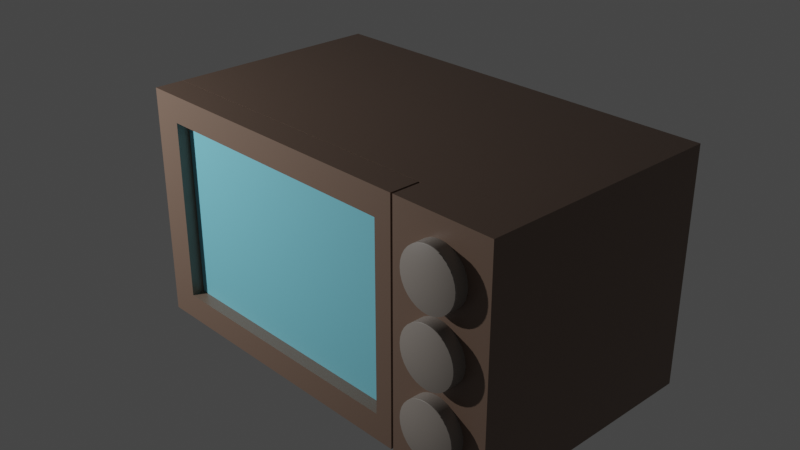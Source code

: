 # Source: microwave.blend  (saved by Blender 2.90.8; exported with 4.5.12 LTS)
import bpy
from mathutils import Matrix  # noqa: F401  (used for matrix-valued properties, if any)

bpy.ops.wm.read_factory_settings(use_empty=True)
scene = bpy.context.scene
scene.name = 'Scene'

# ---- collections
col_collection = bpy.data.collections.new('Collection'); scene.collection.children.link(col_collection)

# ---- materials (node trees are filled in below, after node groups)
mat_material = bpy.data.materials.new('Material')
mat_material.alpha_threshold = 0.0
mat_material.use_transparent_shadow = False
mat_material.line_color = (0.0, 0.0, 0.0, 1.0)
mat_material_001 = bpy.data.materials.new('Material.001')
mat_material_001.use_transparent_shadow = False
mat_material_002 = bpy.data.materials.new('Material.002')
mat_material_002.use_transparent_shadow = False

# ---- material node trees
mat_material.use_nodes = True; mat_material.node_tree.nodes.clear()
_N = mat_material.node_tree.nodes; _L = mat_material.node_tree.links
n0 = _N.new('ShaderNodeOutputMaterial'); n0.name = 'Material Output'; n0.location = (300, 300)
n1 = _N.new('ShaderNodeBsdfPrincipled'); n1.name = 'Principled BSDF'; n1.location = (10, 300)
n1.distribution = 'GGX'
n1.subsurface_method = 'BURLEY'
n1.inputs[0].default_value = (0.1878, 0.1248, 0.09306, 1.0)
n1.inputs[2].default_value = 0.4
n1.inputs[3].default_value = 1.45
n1.inputs[27].default_value = (0.0, 0.0, 0.0, 1.0)
n1.inputs[28].default_value = 1.0
_L.new(n1.outputs[0], n0.inputs[0])
n0.is_active_output = True
mat_material_001.use_nodes = True; mat_material_001.node_tree.nodes.clear()
_N = mat_material_001.node_tree.nodes; _L = mat_material_001.node_tree.links
n0 = _N.new('ShaderNodeBsdfPrincipled'); n0.name = 'Principled BSDF'; n0.location = (10, 300)
n0.distribution = 'GGX'
n0.subsurface_method = 'BURLEY'
n0.inputs[0].default_value = (0.2101, 0.6508, 0.8, 1.0)
n0.inputs[3].default_value = 1.45
n0.inputs[27].default_value = (0.0, 0.0, 0.0, 1.0)
n0.inputs[28].default_value = 1.0
n1 = _N.new('ShaderNodeOutputMaterial'); n1.name = 'Material Output'; n1.location = (300, 300)
_L.new(n0.outputs[0], n1.inputs[0])
n1.is_active_output = True
mat_material_002.use_nodes = True; mat_material_002.node_tree.nodes.clear()
_N = mat_material_002.node_tree.nodes; _L = mat_material_002.node_tree.links
n0 = _N.new('ShaderNodeBsdfPrincipled'); n0.name = 'Principled BSDF'; n0.location = (10, 300)
n0.distribution = 'GGX'
n0.subsurface_method = 'BURLEY'
n0.inputs[0].default_value = (0.2747, 0.2423, 0.2159, 1.0)
n0.inputs[3].default_value = 1.45
n0.inputs[27].default_value = (0.0, 0.0, 0.0, 1.0)
n0.inputs[28].default_value = 1.0
n1 = _N.new('ShaderNodeOutputMaterial'); n1.name = 'Material Output'; n1.location = (300, 300)
_L.new(n0.outputs[0], n1.inputs[0])
n1.is_active_output = True

# ---- world
world_world = bpy.data.worlds.new('World'); scene.world = world_world
world_world.use_nodes = True; world_world.node_tree.nodes.clear()
_N = world_world.node_tree.nodes; _L = world_world.node_tree.links
n0 = _N.new('ShaderNodeOutputWorld'); n0.name = 'World Output'; n0.location = (300, 300)
n1 = _N.new('ShaderNodeBackground'); n1.name = 'Background'; n1.location = (10, 300)
n1.inputs[0].default_value = (0.05088, 0.05088, 0.05088, 1.0)
_L.new(n1.outputs[0], n0.inputs[0])
n0.is_active_output = True
world_world.color = (0.05088, 0.05088, 0.05088)
world_world.use_sun_shadow = False
world_world.sun_shadow_jitter_overblur = 0.0

# ---- cameras
cam_camera = bpy.data.cameras.new('Camera')
cam_camera.clip_end = 100.0
cam_camera.ortho_scale = 7.314

# ---- lights
light_light = bpy.data.lights.new('Light', 'POINT')
light_light.transmission_factor = 0.0
light_light.energy = 1000.0
light_light.shadow_soft_size = 0.1
light_light.shadow_maximum_resolution = 0.006
light_light.use_absolute_resolution = True

# ---- meshes
me_cube = bpy.data.meshes.new('Cube')
me_cube.from_pydata([(1.34, 1.0, 1.0), (1.34, 1.0, -1.0), (1.34, -1.0, 1.0), (1.34, -1.0, -1.0), (-1.0, 1.0, 1.0), (-1.0, 1.0, -1.0), (-1.0, -1.0, 1.0), (-1.0, -1.0, -1.0), (1.34, 1.0, 0.7749), (-1.0, -1.0, 0.7749), (1.34, -1.0, 0.7749), (-1.0, 1.0, 0.7749), (1.34, 1.0, -0.7749), (1.34, -1.0, -0.7749), (-1.0, 1.0, -0.7749), (-1.0, -1.0, -0.7749), (-0.8305, 1.0, -1.0), (-0.8305, -1.0, 1.0), (-0.8305, -1.0, -1.0), (-0.8305, 1.0, 1.0), (-0.8305, 1.0, 0.7749), (-0.8305, -1.0, 0.7749), (-0.8305, -1.0, -0.7749), (-0.8305, 1.0, -0.7749), (0.6673, -1.0, -1.0), (0.6673, 1.0, 1.0), (0.6673, 1.0, 0.7749), (0.6673, 1.0, -0.7749), (0.6673, 1.0, -1.0), (0.6673, -1.0, 1.0), (0.6673, -1.0, 0.7749), (0.6673, -1.0, -0.7749), (0.6673, 0.8397, 0.7749), (-0.8305, 0.8397, 0.7749), (0.6673, 0.8397, -0.7749), (-0.8305, 0.8397, -0.7749), (0.7786, -1.0, -1.0), (0.7786, 1.0, 1.0), (0.7786, 1.0, 0.7749), (0.7786, 1.0, -0.7749), (0.7786, 1.0, -1.0), (0.7786, -1.0, 1.0), (0.7786, -1.0, 0.7749), (0.7786, -1.0, -0.7749), (1.34, -1.265, -0.7749), (1.34, -1.265, -1.0), (0.7786, -1.265, -1.0), (1.34, -1.265, 1.0), (1.34, -1.265, 0.7749), (0.7786, -1.265, 1.0), (0.7786, -1.265, 0.7749), (0.7786, -1.265, -0.7749), (1.285, -1.0, -1.0), (1.285, 1.0, 1.0), (1.285, 1.0, 0.7749), (1.285, 1.0, -0.7749), (1.285, 1.0, -1.0), (1.285, -1.0, 1.0), (1.285, -1.265, -1.0), (1.285, -1.265, 1.0), (1.285, -1.265, 0.7749), (1.285, -1.265, -0.7749), (1.203, 1.0, -1.0), (1.203, -1.0, 1.0), (1.203, -1.265, 1.0), (1.203, -1.265, 0.7749), (1.203, -1.265, -0.7749), (1.203, -1.0, -1.0), (1.203, 1.0, 1.0), (1.203, 1.0, 0.7749), (1.203, 1.0, -0.7749), (1.203, -1.265, -1.0), (-0.9364, 1.0, -1.0), (-0.9364, -1.0, 1.0), (-0.9364, -1.0, 0.7749), (-0.9364, -1.0, -0.7749), (-0.9364, -1.0, -1.0), (-0.9364, 1.0, 1.0), (-0.9364, 1.0, 0.7749), (-0.9364, 1.0, -0.7749), (-0.9364, -1.0, -1.073), (-0.8305, -1.0, -1.073), (-0.8305, 1.0, -1.073), (1.203, -1.0, -1.073), (1.285, -1.0, -1.073), (1.285, 1.0, -1.073), (1.203, 1.0, -1.073), (-0.9364, 1.0, -1.073)], [], [(77, 4, 6, 73), (74, 73, 6, 9), (9, 6, 4, 11), (56, 1, 3, 52), (8, 0, 2, 10), (54, 53, 0, 8), (55, 54, 8, 12), (12, 8, 10, 13), (15, 9, 11, 14), (75, 74, 9, 15), (76, 75, 15, 7), (7, 15, 14, 5), (1, 12, 13, 3), (56, 55, 12, 1), (72, 79, 23, 16), (24, 31, 22, 18), (21, 22, 35, 33), (79, 78, 20, 23), (78, 77, 19, 20), (62, 56, 85, 86), (30, 29, 17, 21), (25, 19, 17, 29), (37, 25, 29, 41), (42, 41, 29, 30), (43, 42, 30, 31), (36, 43, 31, 24), (16, 23, 27, 28), (23, 20, 26, 27), (20, 19, 25, 26), (16, 28, 24, 18), (34, 32, 33, 35), (22, 31, 34, 35), (31, 30, 32, 34), (30, 21, 33, 32), (13, 10, 48, 44), (43, 36, 46, 51), (41, 42, 50, 49), (68, 37, 41, 63), (28, 27, 39, 40), (27, 26, 38, 39), (26, 25, 37, 38), (28, 40, 36, 24), (71, 66, 51, 46), (66, 65, 50, 51), (65, 64, 49, 50), (52, 3, 45, 58), (3, 13, 44, 45), (42, 43, 51, 50), (63, 41, 49, 64), (10, 2, 47, 48), (2, 57, 59, 47), (67, 52, 58, 71), (48, 47, 59, 60), (44, 48, 60, 61), (45, 44, 61, 58), (0, 53, 57, 2), (62, 70, 55, 56), (70, 69, 54, 55), (69, 68, 53, 54), (52, 67, 83, 84), (40, 62, 67, 36), (38, 37, 68, 69), (39, 38, 69, 70), (40, 39, 70, 62), (36, 67, 71, 46), (57, 63, 64, 59), (60, 59, 64, 65), (61, 60, 65, 66), (58, 61, 66, 71), (53, 68, 63, 57), (5, 72, 76, 7), (11, 4, 77, 78), (14, 11, 78, 79), (5, 14, 79, 72), (18, 22, 75, 76), (22, 21, 74, 75), (21, 17, 73, 74), (19, 77, 73, 17), (87, 82, 81, 80), (86, 85, 84, 83), (72, 16, 82, 87), (18, 76, 80, 81), (16, 18, 81, 82), (67, 62, 86, 83), (56, 52, 84, 85), (76, 72, 87, 80)])
_uv = me_cube.uv_layers.new(name='UVMap')
_uv.uv.foreach_set('vector', [0.8671, 0.5, 0.875, 0.5, 0.875, 0.75, 0.8671, 0.75, 0.5969, 0.9921, 0.625, 0.9921, 0.625, 1.0, 0.5969, 1.0, 0.5969, 0.0, 0.625, 0.0, 0.625, 0.25, 0.5969, 0.25, 0.3682, 0.5, 0.375, 0.5, 0.375, 0.75, 0.3682, 0.75, 0.5969, 0.5, 0.625, 0.5, 0.625, 0.75, 0.5969, 0.75, 0.5969, 0.4932, 0.625, 0.4932, 0.625, 0.5, 0.5969, 0.5, 0.4031, 0.4932, 0.5969, 0.4932, 0.5969, 0.5, 0.4031, 0.5, 0.4031, 0.5, 0.5969, 0.5, 0.5969, 0.75, 0.4031, 0.75, 0.4031, 0.0, 0.5969, 0.0, 0.5969, 0.25, 0.4031, 0.25, 0.4031, 0.9921, 0.5969, 0.9921, 0.5969, 1.0, 0.4031, 1.0, 0.375, 0.9921, 0.4031, 0.9921, 0.4031, 1.0, 0.375, 1.0, 0.375, 0.0, 0.4031, 0.0, 0.4031, 0.25, 0.375, 0.25, 0.375, 0.5, 0.4031, 0.5, 0.4031, 0.75, 0.375, 0.75, 0.375, 0.4932, 0.4031, 0.4932, 0.4031, 0.5, 0.375, 0.5, 0.375, 0.2579, 0.4031, 0.2579, 0.4031, 0.2712, 0.375, 0.2712, 0.375, 0.834, 0.4031, 0.834, 0.4031, 0.9788, 0.375, 0.9788, 0.5969, 0.9788, 0.4031, 0.9788, 0.4031, 0.9788, 0.5969, 0.9788, 0.4031, 0.2579, 0.5969, 0.2579, 0.5969, 0.2712, 0.4031, 0.2712, 0.5969, 0.2579, 0.625, 0.2579, 0.625, 0.2712, 0.5969, 0.2712, 0.375, 0.4829, 0.375, 0.4932, 0.375, 0.4932, 0.375, 0.4829, 0.5969, 0.834, 0.625, 0.834, 0.625, 0.9788, 0.5969, 0.9788, 0.709, 0.5, 0.8538, 0.5, 0.8538, 0.75, 0.709, 0.75, 0.6951, 0.5, 0.709, 0.5, 0.709, 0.75, 0.6951, 0.75, 0.5969, 0.8201, 0.625, 0.8201, 0.625, 0.834, 0.5969, 0.834, 0.4031, 0.8201, 0.5969, 0.8201, 0.5969, 0.834, 0.4031, 0.834, 0.375, 0.8201, 0.4031, 0.8201, 0.4031, 0.834, 0.375, 0.834, 0.375, 0.2712, 0.4031, 0.2712, 0.4031, 0.416, 0.375, 0.416, 0.4031, 0.2712, 0.5969, 0.2712, 0.5969, 0.416, 0.4031, 0.416, 0.5969, 0.2712, 0.625, 0.2712, 0.625, 0.416, 0.5969, 0.416, 0.1462, 0.5, 0.291, 0.5, 0.291, 0.75, 0.1462, 0.75, 0.4031, 0.834, 0.5969, 0.834, 0.5969, 0.9788, 0.4031, 0.9788, 0.4031, 0.9788, 0.4031, 0.834, 0.4031, 0.834, 0.4031, 0.9788, 0.4031, 0.834, 0.5969, 0.834, 0.5969, 0.834, 0.4031, 0.834, 0.5969, 0.834, 0.5969, 0.9788, 0.5969, 0.9788, 0.5969, 0.834, 0.4031, 0.75, 0.5969, 0.75, 0.5969, 0.75, 0.4031, 0.75, 0.4031, 0.8201, 0.375, 0.8201, 0.375, 0.8201, 0.4031, 0.8201, 0.625, 0.8201, 0.5969, 0.8201, 0.5969, 0.8201, 0.625, 0.8201, 0.6421, 0.5, 0.6951, 0.5, 0.6951, 0.75, 0.6421, 0.75, 0.375, 0.416, 0.4031, 0.416, 0.4031, 0.4299, 0.375, 0.4299, 0.4031, 0.416, 0.5969, 0.416, 0.5969, 0.4299, 0.4031, 0.4299, 0.5969, 0.416, 0.625, 0.416, 0.625, 0.4299, 0.5969, 0.4299, 0.291, 0.5, 0.3049, 0.5, 0.3049, 0.75, 0.291, 0.75, 0.375, 0.7671, 0.4031, 0.7671, 0.4031, 0.8201, 0.375, 0.8201, 0.4031, 0.7671, 0.5969, 0.7671, 0.5969, 0.8201, 0.4031, 0.8201, 0.5969, 0.7671, 0.625, 0.7671, 0.625, 0.8201, 0.5969, 0.8201, 0.3682, 0.75, 0.375, 0.75, 0.375, 0.75, 0.3682, 0.75, 0.375, 0.75, 0.4031, 0.75, 0.4031, 0.75, 0.375, 0.75, 0.5969, 0.8201, 0.4031, 0.8201, 0.4031, 0.8201, 0.5969, 0.8201, 0.6421, 0.75, 0.6951, 0.75, 0.6951, 0.75, 0.6421, 0.75, 0.5969, 0.75, 0.625, 0.75, 0.625, 0.75, 0.5969, 0.75, 0.625, 0.75, 0.6318, 0.75, 0.6318, 0.75, 0.625, 0.75, 0.3579, 0.75, 0.3682, 0.75, 0.3682, 0.75, 0.3579, 0.75, 0.5969, 0.75, 0.625, 0.75, 0.625, 0.7568, 0.5969, 0.7568, 0.4031, 0.75, 0.5969, 0.75, 0.5969, 0.7568, 0.4031, 0.7568, 0.375, 0.75, 0.4031, 0.75, 0.4031, 0.7568, 0.375, 0.7568, 0.625, 0.5, 0.6318, 0.5, 0.6318, 0.75, 0.625, 0.75, 0.375, 0.4829, 0.4031, 0.4829, 0.4031, 0.4932, 0.375, 0.4932, 0.4031, 0.4829, 0.5969, 0.4829, 0.5969, 0.4932, 0.4031, 0.4932, 0.5969, 0.4829, 0.625, 0.4829, 0.625, 0.4932, 0.5969, 0.4932, 0.3682, 0.75, 0.3579, 0.75, 0.3579, 0.75, 0.3682, 0.75, 0.3049, 0.5, 0.3579, 0.5, 0.3579, 0.75, 0.3049, 0.75, 0.5969, 0.4299, 0.625, 0.4299, 0.625, 0.4829, 0.5969, 0.4829, 0.4031, 0.4299, 0.5969, 0.4299, 0.5969, 0.4829, 0.4031, 0.4829, 0.375, 0.4299, 0.4031, 0.4299, 0.4031, 0.4829, 0.375, 0.4829, 0.3049, 0.75, 0.3579, 0.75, 0.3579, 0.75, 0.3049, 0.75, 0.6318, 0.75, 0.6421, 0.75, 0.6421, 0.75, 0.6318, 0.75, 0.5969, 0.7568, 0.625, 0.7568, 0.625, 0.7671, 0.5969, 0.7671, 0.4031, 0.7568, 0.5969, 0.7568, 0.5969, 0.7671, 0.4031, 0.7671, 0.375, 0.7568, 0.4031, 0.7568, 0.4031, 0.7671, 0.375, 0.7671, 0.6318, 0.5, 0.6421, 0.5, 0.6421, 0.75, 0.6318, 0.75, 0.125, 0.5, 0.1329, 0.5, 0.1329, 0.75, 0.125, 0.75, 0.5969, 0.25, 0.625, 0.25, 0.625, 0.2579, 0.5969, 0.2579, 0.4031, 0.25, 0.5969, 0.25, 0.5969, 0.2579, 0.4031, 0.2579, 0.375, 0.25, 0.4031, 0.25, 0.4031, 0.2579, 0.375, 0.2579, 0.375, 0.9788, 0.4031, 0.9788, 0.4031, 0.9921, 0.375, 0.9921, 0.4031, 0.9788, 0.5969, 0.9788, 0.5969, 0.9921, 0.4031, 0.9921, 0.5969, 0.9788, 0.625, 0.9788, 0.625, 0.9921, 0.5969, 0.9921, 0.8538, 0.5, 0.8671, 0.5, 0.8671, 0.75, 0.8538, 0.75, 0.1329, 0.5, 0.1462, 0.5, 0.1462, 0.75, 0.1329, 0.75, 0.3579, 0.5, 0.3682, 0.5, 0.3682, 0.75, 0.3579, 0.75, 0.375, 0.2579, 0.375, 0.2712, 0.375, 0.2712, 0.375, 0.2579, 0.375, 0.9788, 0.375, 0.9921, 0.375, 0.9921, 0.375, 0.9788, 0.1462, 0.5, 0.1462, 0.75, 0.1462, 0.75, 0.1462, 0.5, 0.3579, 0.75, 0.3579, 0.5, 0.3579, 0.5, 0.3579, 0.75, 0.3682, 0.5, 0.3682, 0.75, 0.3682, 0.75, 0.3682, 0.5, 0.1329, 0.75, 0.1329, 0.5, 0.1329, 0.5, 0.1329, 0.75])
me_cube.materials.append(mat_material)
me_cube.use_remesh_preserve_volume = False
me_cube.use_remesh_preserve_attributes = False
me_cube.use_mirror_vertex_groups = False
me_cube.update()
me_cube_001 = bpy.data.meshes.new('Cube.001')
me_cube_001.from_pydata([(0.7664, 1.0, 1.0), (0.7664, 1.0, -1.0), (0.7664, -1.0, 1.0), (0.7664, -1.0, -1.0), (-1.0, 1.0, 1.0), (-1.0, 1.0, -1.0), (-1.0, -1.0, 1.0), (-1.0, -1.0, -1.0), (0.7664, 1.0, 0.7749), (-1.0, -1.0, 0.7749), (0.7664, -1.0, 0.7749), (-1.0, 1.0, 0.7749), (0.7664, 1.0, -0.7749), (0.7664, -1.0, -0.7749), (-1.0, 1.0, -0.7749), (-1.0, -1.0, -0.7749), (-0.8305, 1.0, -1.0), (-0.8305, -1.0, 1.0), (-0.8305, -1.0, -1.0), (-0.8305, 1.0, 1.0), (-0.8305, 1.0, 0.7749), (-0.8305, -1.0, 0.7749), (-0.8305, -1.0, -0.7749), (-0.8305, 1.0, -0.7749), (0.6673, -1.0, -1.0), (0.6673, 1.0, 1.0), (0.6673, 1.0, 0.7749), (0.6673, 1.0, -0.7749), (0.6673, 1.0, -1.0), (0.6673, -1.0, 1.0), (0.6673, -1.0, 0.7749), (0.6673, -1.0, -0.7749), (0.6673, -0.1185, 0.7749), (-0.8305, -0.1185, 0.7749), (0.6673, -0.1185, -0.7749), (-0.8305, -0.1185, -0.7749), (-0.8305, 0.2654, 0.7749), (-0.8305, 0.2654, -0.7749), (0.6673, 0.2654, 0.7749), (0.6673, 0.2654, -0.7749)], [], [(19, 4, 6, 17), (21, 17, 6, 9), (9, 6, 4, 11), (28, 1, 3, 24), (8, 0, 2, 10), (26, 25, 0, 8), (27, 26, 8, 12), (12, 8, 10, 13), (15, 9, 11, 14), (22, 21, 9, 15), (18, 22, 15, 7), (7, 15, 14, 5), (1, 12, 13, 3), (28, 27, 12, 1), (5, 14, 23, 16), (24, 31, 22, 18), (31, 30, 32, 34), (14, 11, 20, 23), (11, 4, 19, 20), (5, 16, 18, 7), (30, 29, 17, 21), (25, 19, 17, 29), (0, 25, 29, 2), (10, 2, 29, 30), (13, 10, 30, 31), (3, 13, 31, 24), (16, 23, 27, 28), (23, 20, 36, 37), (20, 19, 25, 26), (16, 28, 24, 18), (34, 32, 33, 35), (30, 21, 33, 32), (21, 22, 35, 33), (22, 31, 34, 35), (37, 36, 38, 39), (20, 26, 38, 36), (26, 27, 39, 38), (27, 23, 37, 39)])
me_cube_001.polygons.foreach_set('material_index', [0, 0, 0, 0, 0, 0, 0, 0, 0, 0, 0, 0, 0, 0, 0, 0, 0, 0, 0, 0, 0, 0, 0, 0, 0, 0, 0, 0, 0, 0, 1, 0, 0, 0, 0, 0, 0, 0])
_uv = me_cube_001.uv_layers.new(name='UVMap')
_uv.uv.foreach_set('vector', [0.8538, 0.5, 0.875, 0.5, 0.875, 0.75, 0.8538, 0.75, 0.5969, 0.9788, 0.625, 0.9788, 0.625, 1.0, 0.5969, 1.0, 0.5969, 0.0, 0.625, 0.0, 0.625, 0.25, 0.5969, 0.25, 0.291, 0.5, 0.375, 0.5, 0.375, 0.75, 0.291, 0.75, 0.5969, 0.5, 0.625, 0.5, 0.625, 0.75, 0.5969, 0.75, 0.5969, 0.416, 0.625, 0.416, 0.625, 0.5, 0.5969, 0.5, 0.4031, 0.416, 0.5969, 0.416, 0.5969, 0.5, 0.4031, 0.5, 0.4031, 0.5, 0.5969, 0.5, 0.5969, 0.75, 0.4031, 0.75, 0.4031, 0.0, 0.5969, 0.0, 0.5969, 0.25, 0.4031, 0.25, 0.4031, 0.9788, 0.5969, 0.9788, 0.5969, 1.0, 0.4031, 1.0, 0.375, 0.9788, 0.4031, 0.9788, 0.4031, 1.0, 0.375, 1.0, 0.375, 0.0, 0.4031, 0.0, 0.4031, 0.25, 0.375, 0.25, 0.375, 0.5, 0.4031, 0.5, 0.4031, 0.75, 0.375, 0.75, 0.375, 0.416, 0.4031, 0.416, 0.4031, 0.5, 0.375, 0.5, 0.375, 0.25, 0.4031, 0.25, 0.4031, 0.2712, 0.375, 0.2712, 0.375, 0.834, 0.4031, 0.834, 0.4031, 0.9788, 0.375, 0.9788, 0.4031, 0.834, 0.5969, 0.834, 0.5969, 0.834, 0.4031, 0.834, 0.4031, 0.25, 0.5969, 0.25, 0.5969, 0.2712, 0.4031, 0.2712, 0.5969, 0.25, 0.625, 0.25, 0.625, 0.2712, 0.5969, 0.2712, 0.125, 0.5, 0.1462, 0.5, 0.1462, 0.75, 0.125, 0.75, 0.5969, 0.834, 0.625, 0.834, 0.625, 0.9788, 0.5969, 0.9788, 0.709, 0.5, 0.8538, 0.5, 0.8538, 0.75, 0.709, 0.75, 0.625, 0.5, 0.709, 0.5, 0.709, 0.75, 0.625, 0.75, 0.5969, 0.75, 0.625, 0.75, 0.625, 0.834, 0.5969, 0.834, 0.4031, 0.75, 0.5969, 0.75, 0.5969, 0.834, 0.4031, 0.834, 0.375, 0.75, 0.4031, 0.75, 0.4031, 0.834, 0.375, 0.834, 0.375, 0.2712, 0.4031, 0.2712, 0.4031, 0.416, 0.375, 0.416, 0.4031, 0.2712, 0.5969, 0.2712, 0.5969, 0.2712, 0.4031, 0.2712, 0.5969, 0.2712, 0.625, 0.2712, 0.625, 0.416, 0.5969, 0.416, 0.1462, 0.5, 0.291, 0.5, 0.291, 0.75, 0.1462, 0.75, 0.4031, 0.834, 0.5969, 0.834, 0.5969, 0.9788, 0.4031, 0.9788, 0.5969, 0.834, 0.5969, 0.9788, 0.5969, 0.9788, 0.5969, 0.834, 0.5969, 0.9788, 0.4031, 0.9788, 0.4031, 0.9788, 0.5969, 0.9788, 0.4031, 0.9788, 0.4031, 0.834, 0.4031, 0.834, 0.4031, 0.9788, 0.4031, 0.2712, 0.5969, 0.2712, 0.5969, 0.416, 0.4031, 0.416, 0.5969, 0.2712, 0.5969, 0.416, 0.5969, 0.416, 0.5969, 0.2712, 0.5969, 0.416, 0.4031, 0.416, 0.4031, 0.416, 0.5969, 0.416, 0.4031, 0.416, 0.4031, 0.2712, 0.4031, 0.2712, 0.4031, 0.416])
me_cube_001.materials.append(mat_material)
me_cube_001.materials.append(mat_material_001)
me_cube_001.use_remesh_preserve_volume = False
me_cube_001.use_remesh_preserve_attributes = False
me_cube_001.use_mirror_vertex_groups = False
me_cube_001.update()
me_cylinder = bpy.data.meshes.new('Cylinder')
me_cylinder.from_pydata([(0.0, 1.0, -1.0), (0.0, 1.0, 1.0), (0.1951, 0.9808, -1.0), (0.1951, 0.9808, 1.0), (0.3827, 0.9239, -1.0), (0.3827, 0.9239, 1.0), (0.5556, 0.8315, -1.0), (0.5556, 0.8315, 1.0), (0.7071, 0.7071, -1.0), (0.7071, 0.7071, 1.0), (0.8315, 0.5556, -1.0), (0.8315, 0.5556, 1.0), (0.9239, 0.3827, -1.0), (0.9239, 0.3827, 1.0), (0.9808, 0.1951, -1.0), (0.9808, 0.1951, 1.0), (1.0, 7.55e-08, -1.0), (1.0, 7.55e-08, 1.0), (0.9808, -0.1951, -1.0), (0.9808, -0.1951, 1.0), (0.9239, -0.3827, -1.0), (0.9239, -0.3827, 1.0), (0.8315, -0.5556, -1.0), (0.8315, -0.5556, 1.0), (0.7071, -0.7071, -1.0), (0.7071, -0.7071, 1.0), (0.5556, -0.8315, -1.0), (0.5556, -0.8315, 1.0), (0.3827, -0.9239, -1.0), (0.3827, -0.9239, 1.0), (0.1951, -0.9808, -1.0), (0.1951, -0.9808, 1.0), (-3.258e-07, -1.0, -1.0), (-3.258e-07, -1.0, 1.0), (-0.1951, -0.9808, -1.0), (-0.1951, -0.9808, 1.0), (-0.3827, -0.9239, -1.0), (-0.3827, -0.9239, 1.0), (-0.5556, -0.8315, -1.0), (-0.5556, -0.8315, 1.0), (-0.7071, -0.7071, -1.0), (-0.7071, -0.7071, 1.0), (-0.8315, -0.5556, -1.0), (-0.8315, -0.5556, 1.0), (-0.9239, -0.3827, -1.0), (-0.9239, -0.3827, 1.0), (-0.9808, -0.1951, -1.0), (-0.9808, -0.1951, 1.0), (-1.0, 9.656e-07, -1.0), (-1.0, 9.656e-07, 1.0), (-0.9808, 0.1951, -1.0), (-0.9808, 0.1951, 1.0), (-0.9239, 0.3827, -1.0), (-0.9239, 0.3827, 1.0), (-0.8315, 0.5556, -1.0), (-0.8315, 0.5556, 1.0), (-0.7071, 0.7071, -1.0), (-0.7071, 0.7071, 1.0), (-0.5556, 0.8315, -1.0), (-0.5556, 0.8315, 1.0), (-0.3827, 0.9239, -1.0), (-0.3827, 0.9239, 1.0), (-0.1951, 0.9808, -1.0), (-0.1951, 0.9808, 1.0), (0.0, 1.0, 0.7797), (0.1951, 0.9808, 0.7797), (0.3827, 0.9239, 0.7797), (0.5556, 0.8315, 0.7797), (0.7071, 0.7071, 0.7797), (0.8315, 0.5556, 0.7797), (0.9239, 0.3827, 0.7797), (0.9808, 0.1951, 0.7797), (1.0, 7.55e-08, 0.7797), (0.9808, -0.1951, 0.7797), (0.9239, -0.3827, 0.7797), (0.8315, -0.5556, 0.7797), (0.7071, -0.7071, 0.7797), (0.5556, -0.8315, 0.7797), (0.3827, -0.9239, 0.7797), (0.1951, -0.9808, 0.7797), (-3.258e-07, -1.0, 0.7797), (-0.1951, -0.9808, 0.7797), (-0.3827, -0.9239, 0.7797), (-0.5556, -0.8315, 0.7797), (-0.7071, -0.7071, 0.7797), (-0.8315, -0.5556, 0.7797), (-0.9239, -0.3827, 0.7797), (-0.9808, -0.1951, 0.7797), (-1.0, 9.656e-07, 0.7797), (-0.9808, 0.1951, 0.7797), (-0.9239, 0.3827, 0.7797), (-0.8315, 0.5556, 0.7797), (-0.7071, 0.7071, 0.7797), (-0.5556, 0.8315, 0.7797), (-0.3827, 0.9239, 0.7797), (-0.1951, 0.9808, 0.7797), (0.1951, 0.9808, -0.7482), (0.3827, 0.9239, -0.7482), (0.5556, 0.8315, -0.7482), (0.7071, 0.7071, -0.7482), (0.8315, 0.5556, -0.7482), (0.9239, 0.3827, -0.7482), (0.9808, 0.1951, -0.7482), (1.0, 7.55e-08, -0.7482), (0.9808, -0.1951, -0.7482), (0.9239, -0.3827, -0.7482), (0.8315, -0.5556, -0.7482), (0.7071, -0.7071, -0.7482), (0.5556, -0.8315, -0.7482), (0.3827, -0.9239, -0.7482), (0.1951, -0.9808, -0.7482), (-3.258e-07, -1.0, -0.7482), (-0.1951, -0.9808, -0.7482), (-0.3827, -0.9239, -0.7482), (-0.5556, -0.8315, -0.7482), (-0.7071, -0.7071, -0.7482), (-0.8315, -0.5556, -0.7482), (-0.9239, -0.3827, -0.7482), (-0.9808, -0.1951, -0.7482), (-1.0, 9.656e-07, -0.7482), (-0.9808, 0.1951, -0.7482), (-0.9239, 0.3827, -0.7482), (-0.8315, 0.5556, -0.7482), (-0.7071, 0.7071, -0.7482), (-0.5556, 0.8315, -0.7482), (-0.3827, 0.9239, -0.7482), (-0.1951, 0.9808, -0.7482), (0.0, 1.0, -0.7482)], [], [(64, 1, 3, 65), (65, 3, 5, 66), (66, 5, 7, 67), (67, 7, 9, 68), (68, 9, 11, 69), (69, 11, 13, 70), (70, 13, 15, 71), (71, 15, 17, 72), (72, 17, 19, 73), (73, 19, 21, 74), (74, 21, 23, 75), (75, 23, 25, 76), (76, 25, 27, 77), (77, 27, 29, 78), (78, 29, 31, 79), (79, 31, 33, 80), (80, 33, 35, 81), (81, 35, 37, 82), (82, 37, 39, 83), (83, 39, 41, 84), (84, 41, 43, 85), (85, 43, 45, 86), (86, 45, 47, 87), (87, 47, 49, 88), (88, 49, 51, 89), (89, 51, 53, 90), (90, 53, 55, 91), (91, 55, 57, 92), (92, 57, 59, 93), (93, 59, 61, 94), (3, 1, 63, 61, 59, 57, 55, 53, 51, 49, 47, 45, 43, 41, 39, 37, 35, 33, 31, 29, 27, 25, 23, 21, 19, 17, 15, 13, 11, 9, 7, 5), (94, 61, 63, 95), (95, 63, 1, 64), (0, 2, 4, 6, 8, 10, 12, 14, 16, 18, 20, 22, 24, 26, 28, 30, 32, 34, 36, 38, 40, 42, 44, 46, 48, 50, 52, 54, 56, 58, 60, 62), (126, 95, 64, 127), (125, 94, 95, 126), (124, 93, 94, 125), (123, 92, 93, 124), (122, 91, 92, 123), (121, 90, 91, 122), (120, 89, 90, 121), (119, 88, 89, 120), (118, 87, 88, 119), (117, 86, 87, 118), (116, 85, 86, 117), (115, 84, 85, 116), (114, 83, 84, 115), (113, 82, 83, 114), (112, 81, 82, 113), (111, 80, 81, 112), (110, 79, 80, 111), (109, 78, 79, 110), (108, 77, 78, 109), (107, 76, 77, 108), (106, 75, 76, 107), (105, 74, 75, 106), (104, 73, 74, 105), (103, 72, 73, 104), (102, 71, 72, 103), (101, 70, 71, 102), (100, 69, 70, 101), (99, 68, 69, 100), (98, 67, 68, 99), (97, 66, 67, 98), (96, 65, 66, 97), (127, 64, 65, 96), (0, 127, 96, 2), (2, 96, 97, 4), (4, 97, 98, 6), (6, 98, 99, 8), (8, 99, 100, 10), (10, 100, 101, 12), (12, 101, 102, 14), (14, 102, 103, 16), (16, 103, 104, 18), (18, 104, 105, 20), (20, 105, 106, 22), (22, 106, 107, 24), (24, 107, 108, 26), (26, 108, 109, 28), (28, 109, 110, 30), (30, 110, 111, 32), (32, 111, 112, 34), (34, 112, 113, 36), (36, 113, 114, 38), (38, 114, 115, 40), (40, 115, 116, 42), (42, 116, 117, 44), (44, 117, 118, 46), (46, 118, 119, 48), (48, 119, 120, 50), (50, 120, 121, 52), (52, 121, 122, 54), (54, 122, 123, 56), (56, 123, 124, 58), (58, 124, 125, 60), (60, 125, 126, 62), (62, 126, 127, 0)])
me_cylinder.polygons.foreach_set('use_smooth', [True] * 98)
_uv = me_cylinder.uv_layers.new(name='UVMap')
_uv.uv.foreach_set('vector', [1.0, 0.9449, 1.0, 1.0, 0.9688, 1.0, 0.9688, 0.9449, 0.9688, 0.9449, 0.9688, 1.0, 0.9375, 1.0, 0.9375, 0.9449, 0.9375, 0.9449, 0.9375, 1.0, 0.9062, 1.0, 0.9062, 0.9449, 0.9062, 0.9449, 0.9062, 1.0, 0.875, 1.0, 0.875, 0.9449, 0.875, 0.9449, 0.875, 1.0, 0.8438, 1.0, 0.8438, 0.9449, 0.8438, 0.9449, 0.8438, 1.0, 0.8125, 1.0, 0.8125, 0.9449, 0.8125, 0.9449, 0.8125, 1.0, 0.7812, 1.0, 0.7813, 0.9449, 0.7813, 0.9449, 0.7812, 1.0, 0.75, 1.0, 0.75, 0.9449, 0.75, 0.9449, 0.75, 1.0, 0.7188, 1.0, 0.7188, 0.9449, 0.7188, 0.9449, 0.7188, 1.0, 0.6875, 1.0, 0.6875, 0.9449, 0.6875, 0.9449, 0.6875, 1.0, 0.6562, 1.0, 0.6562, 0.9449, 0.6562, 0.9449, 0.6562, 1.0, 0.625, 1.0, 0.625, 0.9449, 0.625, 0.9449, 0.625, 1.0, 0.5938, 1.0, 0.5938, 0.9449, 0.5938, 0.9449, 0.5938, 1.0, 0.5625, 1.0, 0.5625, 0.9449, 0.5625, 0.9449, 0.5625, 1.0, 0.5312, 1.0, 0.5312, 0.9449, 0.5312, 0.9449, 0.5312, 1.0, 0.5, 1.0, 0.5, 0.9449, 0.5, 0.9449, 0.5, 1.0, 0.4688, 1.0, 0.4687, 0.9449, 0.4687, 0.9449, 0.4688, 1.0, 0.4375, 1.0, 0.4375, 0.9449, 0.4375, 0.9449, 0.4375, 1.0, 0.4062, 1.0, 0.4062, 0.9449, 0.4062, 0.9449, 0.4062, 1.0, 0.375, 1.0, 0.375, 0.9449, 0.375, 0.9449, 0.375, 1.0, 0.3438, 1.0, 0.3438, 0.9449, 0.3438, 0.9449, 0.3438, 1.0, 0.3125, 1.0, 0.3125, 0.9449, 0.3125, 0.9449, 0.3125, 1.0, 0.2812, 1.0, 0.2812, 0.9449, 0.2812, 0.9449, 0.2812, 1.0, 0.25, 1.0, 0.25, 0.9449, 0.25, 0.9449, 0.25, 1.0, 0.2188, 1.0, 0.2188, 0.9449, 0.2188, 0.9449, 0.2188, 1.0, 0.1875, 1.0, 0.1875, 0.9449, 0.1875, 0.9449, 0.1875, 1.0, 0.1562, 1.0, 0.1562, 0.9449, 0.1562, 0.9449, 0.1562, 1.0, 0.125, 1.0, 0.125, 0.9449, 0.125, 0.9449, 0.125, 1.0, 0.09375, 1.0, 0.09375, 0.9449, 0.09375, 0.9449, 0.09375, 1.0, 0.0625, 1.0, 0.0625, 0.9449, 0.2968, 0.4854, 0.25, 0.49, 0.2032, 0.4854, 0.1582, 0.4717, 0.1167, 0.4496, 0.08029, 0.4197, 0.05045, 0.3833, 0.02827, 0.3418, 0.01461, 0.2968, 0.01, 0.25, 0.01461, 0.2032, 0.02827, 0.1582, 0.05045, 0.1167, 0.08029, 0.08029, 0.1167, 0.05045, 0.1582, 0.02827, 0.2032, 0.01461, 0.25, 0.01, 0.2968, 0.01461, 0.3418, 0.02827, 0.3833, 0.05045, 0.4197, 0.08029, 0.4496, 0.1167, 0.4717, 0.1582, 0.4854, 0.2032, 0.49, 0.25, 0.4854, 0.2968, 0.4717, 0.3418, 0.4496, 0.3833, 0.4197, 0.4197, 0.3833, 0.4496, 0.3418, 0.4717, 0.0625, 0.9449, 0.0625, 1.0, 0.03125, 1.0, 0.03125, 0.9449, 0.03125, 0.9449, 0.03125, 1.0, 0.0, 1.0, 0.0, 0.9449, 0.75, 0.49, 0.7968, 0.4854, 0.8418, 0.4717, 0.8833, 0.4496, 0.9197, 0.4197, 0.9496, 0.3833, 0.9717, 0.3418, 0.9854, 0.2968, 0.99, 0.25, 0.9854, 0.2032, 0.9717, 0.1582, 0.9496, 0.1167, 0.9197, 0.08029, 0.8833, 0.05045, 0.8418, 0.02827, 0.7968, 0.01461, 0.75, 0.01, 0.7032, 0.01461, 0.6582, 0.02827, 0.6167, 0.05045, 0.5803, 0.08029, 0.5504, 0.1167, 0.5283, 0.1582, 0.5146, 0.2032, 0.51, 0.25, 0.5146, 0.2968, 0.5283, 0.3418, 0.5504, 0.3833, 0.5803, 0.4197, 0.6167, 0.4496, 0.6582, 0.4717, 0.7032, 0.4854, 0.03125, 0.563, 0.03125, 0.9449, 0.0, 0.9449, 0.0, 0.563, 0.0625, 0.563, 0.0625, 0.9449, 0.03125, 0.9449, 0.03125, 0.563, 0.09375, 0.563, 0.09375, 0.9449, 0.0625, 0.9449, 0.0625, 0.563, 0.125, 0.563, 0.125, 0.9449, 0.09375, 0.9449, 0.09375, 0.563, 0.1562, 0.563, 0.1562, 0.9449, 0.125, 0.9449, 0.125, 0.563, 0.1875, 0.563, 0.1875, 0.9449, 0.1562, 0.9449, 0.1562, 0.563, 0.2188, 0.563, 0.2188, 0.9449, 0.1875, 0.9449, 0.1875, 0.563, 0.25, 0.563, 0.25, 0.9449, 0.2188, 0.9449, 0.2188, 0.563, 0.2812, 0.563, 0.2812, 0.9449, 0.25, 0.9449, 0.25, 0.563, 0.3125, 0.563, 0.3125, 0.9449, 0.2812, 0.9449, 0.2812, 0.563, 0.3438, 0.563, 0.3438, 0.9449, 0.3125, 0.9449, 0.3125, 0.563, 0.375, 0.563, 0.375, 0.9449, 0.3438, 0.9449, 0.3438, 0.563, 0.4062, 0.563, 0.4062, 0.9449, 0.375, 0.9449, 0.375, 0.563, 0.4375, 0.563, 0.4375, 0.9449, 0.4062, 0.9449, 0.4062, 0.563, 0.4688, 0.563, 0.4687, 0.9449, 0.4375, 0.9449, 0.4375, 0.563, 0.5, 0.563, 0.5, 0.9449, 0.4687, 0.9449, 0.4688, 0.563, 0.5312, 0.563, 0.5312, 0.9449, 0.5, 0.9449, 0.5, 0.563, 0.5625, 0.563, 0.5625, 0.9449, 0.5312, 0.9449, 0.5312, 0.563, 0.5938, 0.563, 0.5938, 0.9449, 0.5625, 0.9449, 0.5625, 0.563, 0.625, 0.563, 0.625, 0.9449, 0.5938, 0.9449, 0.5938, 0.563, 0.6562, 0.563, 0.6562, 0.9449, 0.625, 0.9449, 0.625, 0.563, 0.6875, 0.563, 0.6875, 0.9449, 0.6562, 0.9449, 0.6562, 0.563, 0.7188, 0.563, 0.7188, 0.9449, 0.6875, 0.9449, 0.6875, 0.563, 0.75, 0.563, 0.75, 0.9449, 0.7188, 0.9449, 0.7188, 0.563, 0.7812, 0.563, 0.7813, 0.9449, 0.75, 0.9449, 0.75, 0.563, 0.8125, 0.563, 0.8125, 0.9449, 0.7813, 0.9449, 0.7812, 0.563, 0.8438, 0.563, 0.8438, 0.9449, 0.8125, 0.9449, 0.8125, 0.563, 0.875, 0.563, 0.875, 0.9449, 0.8438, 0.9449, 0.8438, 0.563, 0.9062, 0.563, 0.9062, 0.9449, 0.875, 0.9449, 0.875, 0.563, 0.9375, 0.563, 0.9375, 0.9449, 0.9062, 0.9449, 0.9062, 0.563, 0.9688, 0.563, 0.9688, 0.9449, 0.9375, 0.9449, 0.9375, 0.563, 1.0, 0.563, 1.0, 0.9449, 0.9688, 0.9449, 0.9688, 0.563, 1.0, 0.5, 1.0, 0.563, 0.9688, 0.563, 0.9688, 0.5, 0.9688, 0.5, 0.9688, 0.563, 0.9375, 0.563, 0.9375, 0.5, 0.9375, 0.5, 0.9375, 0.563, 0.9062, 0.563, 0.9062, 0.5, 0.9062, 0.5, 0.9062, 0.563, 0.875, 0.563, 0.875, 0.5, 0.875, 0.5, 0.875, 0.563, 0.8438, 0.563, 0.8438, 0.5, 0.8438, 0.5, 0.8438, 0.563, 0.8125, 0.563, 0.8125, 0.5, 0.8125, 0.5, 0.8125, 0.563, 0.7812, 0.563, 0.7812, 0.5, 0.7812, 0.5, 0.7812, 0.563, 0.75, 0.563, 0.75, 0.5, 0.75, 0.5, 0.75, 0.563, 0.7188, 0.563, 0.7188, 0.5, 0.7188, 0.5, 0.7188, 0.563, 0.6875, 0.563, 0.6875, 0.5, 0.6875, 0.5, 0.6875, 0.563, 0.6562, 0.563, 0.6562, 0.5, 0.6562, 0.5, 0.6562, 0.563, 0.625, 0.563, 0.625, 0.5, 0.625, 0.5, 0.625, 0.563, 0.5938, 0.563, 0.5938, 0.5, 0.5938, 0.5, 0.5938, 0.563, 0.5625, 0.563, 0.5625, 0.5, 0.5625, 0.5, 0.5625, 0.563, 0.5312, 0.563, 0.5312, 0.5, 0.5312, 0.5, 0.5312, 0.563, 0.5, 0.563, 0.5, 0.5, 0.5, 0.5, 0.5, 0.563, 0.4688, 0.563, 0.4688, 0.5, 0.4688, 0.5, 0.4688, 0.563, 0.4375, 0.563, 0.4375, 0.5, 0.4375, 0.5, 0.4375, 0.563, 0.4062, 0.563, 0.4062, 0.5, 0.4062, 0.5, 0.4062, 0.563, 0.375, 0.563, 0.375, 0.5, 0.375, 0.5, 0.375, 0.563, 0.3438, 0.563, 0.3438, 0.5, 0.3438, 0.5, 0.3438, 0.563, 0.3125, 0.563, 0.3125, 0.5, 0.3125, 0.5, 0.3125, 0.563, 0.2812, 0.563, 0.2812, 0.5, 0.2812, 0.5, 0.2812, 0.563, 0.25, 0.563, 0.25, 0.5, 0.25, 0.5, 0.25, 0.563, 0.2188, 0.563, 0.2188, 0.5, 0.2188, 0.5, 0.2188, 0.563, 0.1875, 0.563, 0.1875, 0.5, 0.1875, 0.5, 0.1875, 0.563, 0.1562, 0.563, 0.1562, 0.5, 0.1562, 0.5, 0.1562, 0.563, 0.125, 0.563, 0.125, 0.5, 0.125, 0.5, 0.125, 0.563, 0.09375, 0.563, 0.09375, 0.5, 0.09375, 0.5, 0.09375, 0.563, 0.0625, 0.563, 0.0625, 0.5, 0.0625, 0.5, 0.0625, 0.563, 0.03125, 0.563, 0.03125, 0.5, 0.03125, 0.5, 0.03125, 0.563, 0.0, 0.563, 0.0, 0.5])
me_cylinder.materials.append(mat_material_002)
me_cylinder.use_remesh_fix_poles = True
me_cylinder.use_remesh_preserve_attributes = False
me_cylinder.use_mirror_vertex_groups = False
me_cylinder.update()
me_cylinder_001 = bpy.data.meshes.new('Cylinder.001')
me_cylinder_001.from_pydata([(0.0, 1.0, -1.0), (0.0, 1.0, 1.0), (0.1951, 0.9808, -1.0), (0.1951, 0.9808, 1.0), (0.3827, 0.9239, -1.0), (0.3827, 0.9239, 1.0), (0.5556, 0.8315, -1.0), (0.5556, 0.8315, 1.0), (0.7071, 0.7071, -1.0), (0.7071, 0.7071, 1.0), (0.8315, 0.5556, -1.0), (0.8315, 0.5556, 1.0), (0.9239, 0.3827, -1.0), (0.9239, 0.3827, 1.0), (0.9808, 0.1951, -1.0), (0.9808, 0.1951, 1.0), (1.0, 7.55e-08, -1.0), (1.0, 7.55e-08, 1.0), (0.9808, -0.1951, -1.0), (0.9808, -0.1951, 1.0), (0.9239, -0.3827, -1.0), (0.9239, -0.3827, 1.0), (0.8315, -0.5556, -1.0), (0.8315, -0.5556, 1.0), (0.7071, -0.7071, -1.0), (0.7071, -0.7071, 1.0), (0.5556, -0.8315, -1.0), (0.5556, -0.8315, 1.0), (0.3827, -0.9239, -1.0), (0.3827, -0.9239, 1.0), (0.1951, -0.9808, -1.0), (0.1951, -0.9808, 1.0), (-3.258e-07, -1.0, -1.0), (-3.258e-07, -1.0, 1.0), (-0.1951, -0.9808, -1.0), (-0.1951, -0.9808, 1.0), (-0.3827, -0.9239, -1.0), (-0.3827, -0.9239, 1.0), (-0.5556, -0.8315, -1.0), (-0.5556, -0.8315, 1.0), (-0.7071, -0.7071, -1.0), (-0.7071, -0.7071, 1.0), (-0.8315, -0.5556, -1.0), (-0.8315, -0.5556, 1.0), (-0.9239, -0.3827, -1.0), (-0.9239, -0.3827, 1.0), (-0.9808, -0.1951, -1.0), (-0.9808, -0.1951, 1.0), (-1.0, 9.656e-07, -1.0), (-1.0, 9.656e-07, 1.0), (-0.9808, 0.1951, -1.0), (-0.9808, 0.1951, 1.0), (-0.9239, 0.3827, -1.0), (-0.9239, 0.3827, 1.0), (-0.8315, 0.5556, -1.0), (-0.8315, 0.5556, 1.0), (-0.7071, 0.7071, -1.0), (-0.7071, 0.7071, 1.0), (-0.5556, 0.8315, -1.0), (-0.5556, 0.8315, 1.0), (-0.3827, 0.9239, -1.0), (-0.3827, 0.9239, 1.0), (-0.1951, 0.9808, -1.0), (-0.1951, 0.9808, 1.0), (0.0, 1.0, 0.8592), (0.1951, 0.9808, 0.8592), (0.3827, 0.9239, 0.8592), (0.5556, 0.8315, 0.8592), (0.7071, 0.7071, 0.8592), (0.8315, 0.5556, 0.8592), (0.9239, 0.3827, 0.8592), (0.9808, 0.1951, 0.8592), (1.0, 7.55e-08, 0.8592), (0.9808, -0.1951, 0.8592), (0.9239, -0.3827, 0.8592), (0.8315, -0.5556, 0.8592), (0.7071, -0.7071, 0.8592), (0.5556, -0.8315, 0.8592), (0.3827, -0.9239, 0.8592), (0.1951, -0.9808, 0.8592), (-3.258e-07, -1.0, 0.8592), (-0.1951, -0.9808, 0.8592), (-0.3827, -0.9239, 0.8592), (-0.5556, -0.8315, 0.8592), (-0.7071, -0.7071, 0.8592), (-0.8315, -0.5556, 0.8592), (-0.9239, -0.3827, 0.8592), (-0.9808, -0.1951, 0.8592), (-1.0, 9.656e-07, 0.8592), (-0.9808, 0.1951, 0.8592), (-0.9239, 0.3827, 0.8592), (-0.8315, 0.5556, 0.8592), (-0.7071, 0.7071, 0.8592), (-0.5556, 0.8315, 0.8592), (-0.3827, 0.9239, 0.8592), (-0.1951, 0.9808, 0.8592), (0.1951, 0.9808, -0.6197), (0.3827, 0.9239, -0.6197), (0.5556, 0.8315, -0.6197), (0.7071, 0.7071, -0.6197), (0.8315, 0.5556, -0.6197), (0.9239, 0.3827, -0.6197), (0.9808, 0.1951, -0.6197), (1.0, 7.55e-08, -0.6197), (0.9808, -0.1951, -0.6197), (0.9239, -0.3827, -0.6197), (0.8315, -0.5556, -0.6197), (0.7071, -0.7071, -0.6197), (0.5556, -0.8315, -0.6197), (0.3827, -0.9239, -0.6197), (0.1951, -0.9808, -0.6197), (-3.258e-07, -1.0, -0.6197), (-0.1951, -0.9808, -0.6197), (-0.3827, -0.9239, -0.6197), (-0.5556, -0.8315, -0.6197), (-0.7071, -0.7071, -0.6197), (-0.8315, -0.5556, -0.6197), (-0.9239, -0.3827, -0.6197), (-0.9808, -0.1951, -0.6197), (-1.0, 9.656e-07, -0.6197), (-0.9808, 0.1951, -0.6197), (-0.9239, 0.3827, -0.6197), (-0.8315, 0.5556, -0.6197), (-0.7071, 0.7071, -0.6197), (-0.5556, 0.8315, -0.6197), (-0.3827, 0.9239, -0.6197), (-0.1951, 0.9808, -0.6197), (0.0, 1.0, -0.6197)], [], [(64, 1, 3, 65), (65, 3, 5, 66), (66, 5, 7, 67), (67, 7, 9, 68), (68, 9, 11, 69), (69, 11, 13, 70), (70, 13, 15, 71), (71, 15, 17, 72), (72, 17, 19, 73), (73, 19, 21, 74), (74, 21, 23, 75), (75, 23, 25, 76), (76, 25, 27, 77), (77, 27, 29, 78), (78, 29, 31, 79), (79, 31, 33, 80), (80, 33, 35, 81), (81, 35, 37, 82), (82, 37, 39, 83), (83, 39, 41, 84), (84, 41, 43, 85), (85, 43, 45, 86), (86, 45, 47, 87), (87, 47, 49, 88), (88, 49, 51, 89), (89, 51, 53, 90), (90, 53, 55, 91), (91, 55, 57, 92), (92, 57, 59, 93), (93, 59, 61, 94), (3, 1, 63, 61, 59, 57, 55, 53, 51, 49, 47, 45, 43, 41, 39, 37, 35, 33, 31, 29, 27, 25, 23, 21, 19, 17, 15, 13, 11, 9, 7, 5), (94, 61, 63, 95), (95, 63, 1, 64), (0, 2, 4, 6, 8, 10, 12, 14, 16, 18, 20, 22, 24, 26, 28, 30, 32, 34, 36, 38, 40, 42, 44, 46, 48, 50, 52, 54, 56, 58, 60, 62), (126, 95, 64, 127), (125, 94, 95, 126), (124, 93, 94, 125), (123, 92, 93, 124), (122, 91, 92, 123), (121, 90, 91, 122), (120, 89, 90, 121), (119, 88, 89, 120), (118, 87, 88, 119), (117, 86, 87, 118), (116, 85, 86, 117), (115, 84, 85, 116), (114, 83, 84, 115), (113, 82, 83, 114), (112, 81, 82, 113), (111, 80, 81, 112), (110, 79, 80, 111), (109, 78, 79, 110), (108, 77, 78, 109), (107, 76, 77, 108), (106, 75, 76, 107), (105, 74, 75, 106), (104, 73, 74, 105), (103, 72, 73, 104), (102, 71, 72, 103), (101, 70, 71, 102), (100, 69, 70, 101), (99, 68, 69, 100), (98, 67, 68, 99), (97, 66, 67, 98), (96, 65, 66, 97), (127, 64, 65, 96), (0, 127, 96, 2), (2, 96, 97, 4), (4, 97, 98, 6), (6, 98, 99, 8), (8, 99, 100, 10), (10, 100, 101, 12), (12, 101, 102, 14), (14, 102, 103, 16), (16, 103, 104, 18), (18, 104, 105, 20), (20, 105, 106, 22), (22, 106, 107, 24), (24, 107, 108, 26), (26, 108, 109, 28), (28, 109, 110, 30), (30, 110, 111, 32), (32, 111, 112, 34), (34, 112, 113, 36), (36, 113, 114, 38), (38, 114, 115, 40), (40, 115, 116, 42), (42, 116, 117, 44), (44, 117, 118, 46), (46, 118, 119, 48), (48, 119, 120, 50), (50, 120, 121, 52), (52, 121, 122, 54), (54, 122, 123, 56), (56, 123, 124, 58), (58, 124, 125, 60), (60, 125, 126, 62), (62, 126, 127, 0)])
me_cylinder_001.polygons.foreach_set('use_smooth', [True] * 98)
_uv = me_cylinder_001.uv_layers.new(name='UVMap')
_uv.uv.foreach_set('vector', [1.0, 0.9648, 1.0, 1.0, 0.9688, 1.0, 0.9688, 0.9648, 0.9688, 0.9648, 0.9688, 1.0, 0.9375, 1.0, 0.9375, 0.9648, 0.9375, 0.9648, 0.9375, 1.0, 0.9062, 1.0, 0.9062, 0.9648, 0.9062, 0.9648, 0.9062, 1.0, 0.875, 1.0, 0.875, 0.9648, 0.875, 0.9648, 0.875, 1.0, 0.8438, 1.0, 0.8438, 0.9648, 0.8438, 0.9648, 0.8438, 1.0, 0.8125, 1.0, 0.8125, 0.9648, 0.8125, 0.9648, 0.8125, 1.0, 0.7812, 1.0, 0.7813, 0.9648, 0.7813, 0.9648, 0.7812, 1.0, 0.75, 1.0, 0.75, 0.9648, 0.75, 0.9648, 0.75, 1.0, 0.7188, 1.0, 0.7188, 0.9648, 0.7188, 0.9648, 0.7188, 1.0, 0.6875, 1.0, 0.6875, 0.9648, 0.6875, 0.9648, 0.6875, 1.0, 0.6562, 1.0, 0.6562, 0.9648, 0.6562, 0.9648, 0.6562, 1.0, 0.625, 1.0, 0.625, 0.9648, 0.625, 0.9648, 0.625, 1.0, 0.5938, 1.0, 0.5938, 0.9648, 0.5938, 0.9648, 0.5938, 1.0, 0.5625, 1.0, 0.5625, 0.9648, 0.5625, 0.9648, 0.5625, 1.0, 0.5312, 1.0, 0.5312, 0.9648, 0.5312, 0.9648, 0.5312, 1.0, 0.5, 1.0, 0.5, 0.9648, 0.5, 0.9648, 0.5, 1.0, 0.4688, 1.0, 0.4688, 0.9648, 0.4688, 0.9648, 0.4688, 1.0, 0.4375, 1.0, 0.4375, 0.9648, 0.4375, 0.9648, 0.4375, 1.0, 0.4062, 1.0, 0.4062, 0.9648, 0.4062, 0.9648, 0.4062, 1.0, 0.375, 1.0, 0.375, 0.9648, 0.375, 0.9648, 0.375, 1.0, 0.3438, 1.0, 0.3438, 0.9648, 0.3438, 0.9648, 0.3438, 1.0, 0.3125, 1.0, 0.3125, 0.9648, 0.3125, 0.9648, 0.3125, 1.0, 0.2812, 1.0, 0.2812, 0.9648, 0.2812, 0.9648, 0.2812, 1.0, 0.25, 1.0, 0.25, 0.9648, 0.25, 0.9648, 0.25, 1.0, 0.2188, 1.0, 0.2188, 0.9648, 0.2188, 0.9648, 0.2188, 1.0, 0.1875, 1.0, 0.1875, 0.9648, 0.1875, 0.9648, 0.1875, 1.0, 0.1562, 1.0, 0.1562, 0.9648, 0.1562, 0.9648, 0.1562, 1.0, 0.125, 1.0, 0.125, 0.9648, 0.125, 0.9648, 0.125, 1.0, 0.09375, 1.0, 0.09375, 0.9648, 0.09375, 0.9648, 0.09375, 1.0, 0.0625, 1.0, 0.0625, 0.9648, 0.2968, 0.4854, 0.25, 0.49, 0.2032, 0.4854, 0.1582, 0.4717, 0.1167, 0.4496, 0.08029, 0.4197, 0.05045, 0.3833, 0.02827, 0.3418, 0.01461, 0.2968, 0.01, 0.25, 0.01461, 0.2032, 0.02827, 0.1582, 0.05045, 0.1167, 0.08029, 0.08029, 0.1167, 0.05045, 0.1582, 0.02827, 0.2032, 0.01461, 0.25, 0.01, 0.2968, 0.01461, 0.3418, 0.02827, 0.3833, 0.05045, 0.4197, 0.08029, 0.4496, 0.1167, 0.4717, 0.1582, 0.4854, 0.2032, 0.49, 0.25, 0.4854, 0.2968, 0.4717, 0.3418, 0.4496, 0.3833, 0.4197, 0.4197, 0.3833, 0.4496, 0.3418, 0.4717, 0.0625, 0.9648, 0.0625, 1.0, 0.03125, 1.0, 0.03125, 0.9648, 0.03125, 0.9648, 0.03125, 1.0, 0.0, 1.0, 0.0, 0.9648, 0.75, 0.49, 0.7968, 0.4854, 0.8418, 0.4717, 0.8833, 0.4496, 0.9197, 0.4197, 0.9496, 0.3833, 0.9717, 0.3418, 0.9854, 0.2968, 0.99, 0.25, 0.9854, 0.2032, 0.9717, 0.1582, 0.9496, 0.1167, 0.9197, 0.08029, 0.8833, 0.05045, 0.8418, 0.02827, 0.7968, 0.01461, 0.75, 0.01, 0.7032, 0.01461, 0.6582, 0.02827, 0.6167, 0.05045, 0.5803, 0.08029, 0.5504, 0.1167, 0.5283, 0.1582, 0.5146, 0.2032, 0.51, 0.25, 0.5146, 0.2968, 0.5283, 0.3418, 0.5504, 0.3833, 0.5803, 0.4197, 0.6167, 0.4496, 0.6582, 0.4717, 0.7032, 0.4854, 0.03125, 0.5951, 0.03125, 0.9648, 0.0, 0.9648, 0.0, 0.5951, 0.0625, 0.5951, 0.0625, 0.9648, 0.03125, 0.9648, 0.03125, 0.5951, 0.09375, 0.5951, 0.09375, 0.9648, 0.0625, 0.9648, 0.0625, 0.5951, 0.125, 0.5951, 0.125, 0.9648, 0.09375, 0.9648, 0.09375, 0.5951, 0.1562, 0.5951, 0.1562, 0.9648, 0.125, 0.9648, 0.125, 0.5951, 0.1875, 0.5951, 0.1875, 0.9648, 0.1562, 0.9648, 0.1562, 0.5951, 0.2188, 0.5951, 0.2188, 0.9648, 0.1875, 0.9648, 0.1875, 0.5951, 0.25, 0.5951, 0.25, 0.9648, 0.2188, 0.9648, 0.2188, 0.5951, 0.2812, 0.5951, 0.2812, 0.9648, 0.25, 0.9648, 0.25, 0.5951, 0.3125, 0.5951, 0.3125, 0.9648, 0.2812, 0.9648, 0.2812, 0.5951, 0.3438, 0.5951, 0.3438, 0.9648, 0.3125, 0.9648, 0.3125, 0.5951, 0.375, 0.5951, 0.375, 0.9648, 0.3438, 0.9648, 0.3438, 0.5951, 0.4062, 0.5951, 0.4062, 0.9648, 0.375, 0.9648, 0.375, 0.5951, 0.4375, 0.5951, 0.4375, 0.9648, 0.4062, 0.9648, 0.4062, 0.5951, 0.4688, 0.5951, 0.4688, 0.9648, 0.4375, 0.9648, 0.4375, 0.5951, 0.5, 0.5951, 0.5, 0.9648, 0.4688, 0.9648, 0.4688, 0.5951, 0.5312, 0.5951, 0.5312, 0.9648, 0.5, 0.9648, 0.5, 0.5951, 0.5625, 0.5951, 0.5625, 0.9648, 0.5312, 0.9648, 0.5312, 0.5951, 0.5938, 0.5951, 0.5938, 0.9648, 0.5625, 0.9648, 0.5625, 0.5951, 0.625, 0.5951, 0.625, 0.9648, 0.5938, 0.9648, 0.5938, 0.5951, 0.6562, 0.5951, 0.6562, 0.9648, 0.625, 0.9648, 0.625, 0.5951, 0.6875, 0.5951, 0.6875, 0.9648, 0.6562, 0.9648, 0.6562, 0.5951, 0.7187, 0.5951, 0.7188, 0.9648, 0.6875, 0.9648, 0.6875, 0.5951, 0.75, 0.5951, 0.75, 0.9648, 0.7188, 0.9648, 0.7187, 0.5951, 0.7812, 0.5951, 0.7813, 0.9648, 0.75, 0.9648, 0.75, 0.5951, 0.8125, 0.5951, 0.8125, 0.9648, 0.7813, 0.9648, 0.7812, 0.5951, 0.8438, 0.5951, 0.8438, 0.9648, 0.8125, 0.9648, 0.8125, 0.5951, 0.875, 0.5951, 0.875, 0.9648, 0.8438, 0.9648, 0.8438, 0.5951, 0.9062, 0.5951, 0.9062, 0.9648, 0.875, 0.9648, 0.875, 0.5951, 0.9375, 0.5951, 0.9375, 0.9648, 0.9062, 0.9648, 0.9062, 0.5951, 0.9688, 0.5951, 0.9688, 0.9648, 0.9375, 0.9648, 0.9375, 0.5951, 1.0, 0.5951, 1.0, 0.9648, 0.9688, 0.9648, 0.9688, 0.5951, 1.0, 0.5, 1.0, 0.5951, 0.9688, 0.5951, 0.9688, 0.5, 0.9688, 0.5, 0.9688, 0.5951, 0.9375, 0.5951, 0.9375, 0.5, 0.9375, 0.5, 0.9375, 0.5951, 0.9062, 0.5951, 0.9062, 0.5, 0.9062, 0.5, 0.9062, 0.5951, 0.875, 0.5951, 0.875, 0.5, 0.875, 0.5, 0.875, 0.5951, 0.8438, 0.5951, 0.8438, 0.5, 0.8438, 0.5, 0.8438, 0.5951, 0.8125, 0.5951, 0.8125, 0.5, 0.8125, 0.5, 0.8125, 0.5951, 0.7812, 0.5951, 0.7812, 0.5, 0.7812, 0.5, 0.7812, 0.5951, 0.75, 0.5951, 0.75, 0.5, 0.75, 0.5, 0.75, 0.5951, 0.7187, 0.5951, 0.7188, 0.5, 0.7188, 0.5, 0.7187, 0.5951, 0.6875, 0.5951, 0.6875, 0.5, 0.6875, 0.5, 0.6875, 0.5951, 0.6562, 0.5951, 0.6562, 0.5, 0.6562, 0.5, 0.6562, 0.5951, 0.625, 0.5951, 0.625, 0.5, 0.625, 0.5, 0.625, 0.5951, 0.5938, 0.5951, 0.5938, 0.5, 0.5938, 0.5, 0.5938, 0.5951, 0.5625, 0.5951, 0.5625, 0.5, 0.5625, 0.5, 0.5625, 0.5951, 0.5312, 0.5951, 0.5312, 0.5, 0.5312, 0.5, 0.5312, 0.5951, 0.5, 0.5951, 0.5, 0.5, 0.5, 0.5, 0.5, 0.5951, 0.4688, 0.5951, 0.4688, 0.5, 0.4688, 0.5, 0.4688, 0.5951, 0.4375, 0.5951, 0.4375, 0.5, 0.4375, 0.5, 0.4375, 0.5951, 0.4062, 0.5951, 0.4062, 0.5, 0.4062, 0.5, 0.4062, 0.5951, 0.375, 0.5951, 0.375, 0.5, 0.375, 0.5, 0.375, 0.5951, 0.3438, 0.5951, 0.3438, 0.5, 0.3438, 0.5, 0.3438, 0.5951, 0.3125, 0.5951, 0.3125, 0.5, 0.3125, 0.5, 0.3125, 0.5951, 0.2812, 0.5951, 0.2812, 0.5, 0.2812, 0.5, 0.2812, 0.5951, 0.25, 0.5951, 0.25, 0.5, 0.25, 0.5, 0.25, 0.5951, 0.2188, 0.5951, 0.2188, 0.5, 0.2188, 0.5, 0.2188, 0.5951, 0.1875, 0.5951, 0.1875, 0.5, 0.1875, 0.5, 0.1875, 0.5951, 0.1562, 0.5951, 0.1562, 0.5, 0.1562, 0.5, 0.1562, 0.5951, 0.125, 0.5951, 0.125, 0.5, 0.125, 0.5, 0.125, 0.5951, 0.09375, 0.5951, 0.09375, 0.5, 0.09375, 0.5, 0.09375, 0.5951, 0.0625, 0.5951, 0.0625, 0.5, 0.0625, 0.5, 0.0625, 0.5951, 0.03125, 0.5951, 0.03125, 0.5, 0.03125, 0.5, 0.03125, 0.5951, 0.0, 0.5951, 0.0, 0.5])
me_cylinder_001.materials.append(mat_material_002)
me_cylinder_001.use_remesh_fix_poles = True
me_cylinder_001.use_remesh_preserve_attributes = False
me_cylinder_001.use_mirror_vertex_groups = False
me_cylinder_001.update()
me_cylinder_002 = bpy.data.meshes.new('Cylinder.002')
me_cylinder_002.from_pydata([(0.0, 1.0, -1.0), (0.0, 1.0, 1.0), (0.1951, 0.9808, -1.0), (0.1951, 0.9808, 1.0), (0.3827, 0.9239, -1.0), (0.3827, 0.9239, 1.0), (0.5556, 0.8315, -1.0), (0.5556, 0.8315, 1.0), (0.7071, 0.7071, -1.0), (0.7071, 0.7071, 1.0), (0.8315, 0.5556, -1.0), (0.8315, 0.5556, 1.0), (0.9239, 0.3827, -1.0), (0.9239, 0.3827, 1.0), (0.9808, 0.1951, -1.0), (0.9808, 0.1951, 1.0), (1.0, 7.55e-08, -1.0), (1.0, 7.55e-08, 1.0), (0.9808, -0.1951, -1.0), (0.9808, -0.1951, 1.0), (0.9239, -0.3827, -1.0), (0.9239, -0.3827, 1.0), (0.8315, -0.5556, -1.0), (0.8315, -0.5556, 1.0), (0.7071, -0.7071, -1.0), (0.7071, -0.7071, 1.0), (0.5556, -0.8315, -1.0), (0.5556, -0.8315, 1.0), (0.3827, -0.9239, -1.0), (0.3827, -0.9239, 1.0), (0.1951, -0.9808, -1.0), (0.1951, -0.9808, 1.0), (-3.258e-07, -1.0, -1.0), (-3.258e-07, -1.0, 1.0), (-0.1951, -0.9808, -1.0), (-0.1951, -0.9808, 1.0), (-0.3827, -0.9239, -1.0), (-0.3827, -0.9239, 1.0), (-0.5556, -0.8315, -1.0), (-0.5556, -0.8315, 1.0), (-0.7071, -0.7071, -1.0), (-0.7071, -0.7071, 1.0), (-0.8315, -0.5556, -1.0), (-0.8315, -0.5556, 1.0), (-0.9239, -0.3827, -1.0), (-0.9239, -0.3827, 1.0), (-0.9808, -0.1951, -1.0), (-0.9808, -0.1951, 1.0), (-1.0, 9.656e-07, -1.0), (-1.0, 9.656e-07, 1.0), (-0.9808, 0.1951, -1.0), (-0.9808, 0.1951, 1.0), (-0.9239, 0.3827, -1.0), (-0.9239, 0.3827, 1.0), (-0.8315, 0.5556, -1.0), (-0.8315, 0.5556, 1.0), (-0.7071, 0.7071, -1.0), (-0.7071, 0.7071, 1.0), (-0.5556, 0.8315, -1.0), (-0.5556, 0.8315, 1.0), (-0.3827, 0.9239, -1.0), (-0.3827, 0.9239, 1.0), (-0.1951, 0.9808, -1.0), (-0.1951, 0.9808, 1.0), (0.0, 1.0, 0.8451), (0.1951, 0.9808, 0.8451), (0.3827, 0.9239, 0.8451), (0.5556, 0.8315, 0.8451), (0.7071, 0.7071, 0.8451), (0.8315, 0.5556, 0.8451), (0.9239, 0.3827, 0.8451), (0.9808, 0.1951, 0.8451), (1.0, 7.55e-08, 0.8451), (0.9808, -0.1951, 0.8451), (0.9239, -0.3827, 0.8451), (0.8315, -0.5556, 0.8451), (0.7071, -0.7071, 0.8451), (0.5556, -0.8315, 0.8451), (0.3827, -0.9239, 0.8451), (0.1951, -0.9808, 0.8451), (-3.258e-07, -1.0, 0.8451), (-0.1951, -0.9808, 0.8451), (-0.3827, -0.9239, 0.8451), (-0.5556, -0.8315, 0.8451), (-0.7071, -0.7071, 0.8451), (-0.8315, -0.5556, 0.8451), (-0.9239, -0.3827, 0.8451), (-0.9808, -0.1951, 0.8451), (-1.0, 9.656e-07, 0.8451), (-0.9808, 0.1951, 0.8451), (-0.9239, 0.3827, 0.8451), (-0.8315, 0.5556, 0.8451), (-0.7071, 0.7071, 0.8451), (-0.5556, 0.8315, 0.8451), (-0.3827, 0.9239, 0.8451), (-0.1951, 0.9808, 0.8451), (0.1951, 0.9808, -0.5527), (0.3827, 0.9239, -0.5527), (0.5556, 0.8315, -0.5527), (0.7071, 0.7071, -0.5527), (0.8315, 0.5556, -0.5527), (0.9239, 0.3827, -0.5527), (0.9808, 0.1951, -0.5527), (1.0, 7.55e-08, -0.5527), (0.9808, -0.1951, -0.5527), (0.9239, -0.3827, -0.5527), (0.8315, -0.5556, -0.5527), (0.7071, -0.7071, -0.5527), (0.5556, -0.8315, -0.5527), (0.3827, -0.9239, -0.5527), (0.1951, -0.9808, -0.5527), (-3.258e-07, -1.0, -0.5527), (-0.1951, -0.9808, -0.5527), (-0.3827, -0.9239, -0.5527), (-0.5556, -0.8315, -0.5527), (-0.7071, -0.7071, -0.5527), (-0.8315, -0.5556, -0.5527), (-0.9239, -0.3827, -0.5527), (-0.9808, -0.1951, -0.5527), (-1.0, 9.656e-07, -0.5527), (-0.9808, 0.1951, -0.5527), (-0.9239, 0.3827, -0.5527), (-0.8315, 0.5556, -0.5527), (-0.7071, 0.7071, -0.5527), (-0.5556, 0.8315, -0.5527), (-0.3827, 0.9239, -0.5527), (-0.1951, 0.9808, -0.5527), (0.0, 1.0, -0.5527)], [], [(64, 1, 3, 65), (65, 3, 5, 66), (66, 5, 7, 67), (67, 7, 9, 68), (68, 9, 11, 69), (69, 11, 13, 70), (70, 13, 15, 71), (71, 15, 17, 72), (72, 17, 19, 73), (73, 19, 21, 74), (74, 21, 23, 75), (75, 23, 25, 76), (76, 25, 27, 77), (77, 27, 29, 78), (78, 29, 31, 79), (79, 31, 33, 80), (80, 33, 35, 81), (81, 35, 37, 82), (82, 37, 39, 83), (83, 39, 41, 84), (84, 41, 43, 85), (85, 43, 45, 86), (86, 45, 47, 87), (87, 47, 49, 88), (88, 49, 51, 89), (89, 51, 53, 90), (90, 53, 55, 91), (91, 55, 57, 92), (92, 57, 59, 93), (93, 59, 61, 94), (3, 1, 63, 61, 59, 57, 55, 53, 51, 49, 47, 45, 43, 41, 39, 37, 35, 33, 31, 29, 27, 25, 23, 21, 19, 17, 15, 13, 11, 9, 7, 5), (94, 61, 63, 95), (95, 63, 1, 64), (0, 2, 4, 6, 8, 10, 12, 14, 16, 18, 20, 22, 24, 26, 28, 30, 32, 34, 36, 38, 40, 42, 44, 46, 48, 50, 52, 54, 56, 58, 60, 62), (126, 95, 64, 127), (125, 94, 95, 126), (124, 93, 94, 125), (123, 92, 93, 124), (122, 91, 92, 123), (121, 90, 91, 122), (120, 89, 90, 121), (119, 88, 89, 120), (118, 87, 88, 119), (117, 86, 87, 118), (116, 85, 86, 117), (115, 84, 85, 116), (114, 83, 84, 115), (113, 82, 83, 114), (112, 81, 82, 113), (111, 80, 81, 112), (110, 79, 80, 111), (109, 78, 79, 110), (108, 77, 78, 109), (107, 76, 77, 108), (106, 75, 76, 107), (105, 74, 75, 106), (104, 73, 74, 105), (103, 72, 73, 104), (102, 71, 72, 103), (101, 70, 71, 102), (100, 69, 70, 101), (99, 68, 69, 100), (98, 67, 68, 99), (97, 66, 67, 98), (96, 65, 66, 97), (127, 64, 65, 96), (0, 127, 96, 2), (2, 96, 97, 4), (4, 97, 98, 6), (6, 98, 99, 8), (8, 99, 100, 10), (10, 100, 101, 12), (12, 101, 102, 14), (14, 102, 103, 16), (16, 103, 104, 18), (18, 104, 105, 20), (20, 105, 106, 22), (22, 106, 107, 24), (24, 107, 108, 26), (26, 108, 109, 28), (28, 109, 110, 30), (30, 110, 111, 32), (32, 111, 112, 34), (34, 112, 113, 36), (36, 113, 114, 38), (38, 114, 115, 40), (40, 115, 116, 42), (42, 116, 117, 44), (44, 117, 118, 46), (46, 118, 119, 48), (48, 119, 120, 50), (50, 120, 121, 52), (52, 121, 122, 54), (54, 122, 123, 56), (56, 123, 124, 58), (58, 124, 125, 60), (60, 125, 126, 62), (62, 126, 127, 0)])
me_cylinder_002.polygons.foreach_set('use_smooth', [True] * 98)
_uv = me_cylinder_002.uv_layers.new(name='UVMap')
_uv.uv.foreach_set('vector', [1.0, 0.9613, 1.0, 1.0, 0.9688, 1.0, 0.9688, 0.9613, 0.9688, 0.9613, 0.9688, 1.0, 0.9375, 1.0, 0.9375, 0.9613, 0.9375, 0.9613, 0.9375, 1.0, 0.9062, 1.0, 0.9062, 0.9613, 0.9062, 0.9613, 0.9062, 1.0, 0.875, 1.0, 0.875, 0.9613, 0.875, 0.9613, 0.875, 1.0, 0.8438, 1.0, 0.8438, 0.9613, 0.8438, 0.9613, 0.8438, 1.0, 0.8125, 1.0, 0.8125, 0.9613, 0.8125, 0.9613, 0.8125, 1.0, 0.7812, 1.0, 0.7812, 0.9613, 0.7812, 0.9613, 0.7812, 1.0, 0.75, 1.0, 0.75, 0.9613, 0.75, 0.9613, 0.75, 1.0, 0.7188, 1.0, 0.7187, 0.9613, 0.7187, 0.9613, 0.7188, 1.0, 0.6875, 1.0, 0.6875, 0.9613, 0.6875, 0.9613, 0.6875, 1.0, 0.6562, 1.0, 0.6562, 0.9613, 0.6562, 0.9613, 0.6562, 1.0, 0.625, 1.0, 0.625, 0.9613, 0.625, 0.9613, 0.625, 1.0, 0.5938, 1.0, 0.5938, 0.9613, 0.5938, 0.9613, 0.5938, 1.0, 0.5625, 1.0, 0.5625, 0.9613, 0.5625, 0.9613, 0.5625, 1.0, 0.5312, 1.0, 0.5312, 0.9613, 0.5312, 0.9613, 0.5312, 1.0, 0.5, 1.0, 0.5, 0.9613, 0.5, 0.9613, 0.5, 1.0, 0.4688, 1.0, 0.4687, 0.9613, 0.4687, 0.9613, 0.4688, 1.0, 0.4375, 1.0, 0.4375, 0.9613, 0.4375, 0.9613, 0.4375, 1.0, 0.4062, 1.0, 0.4062, 0.9613, 0.4062, 0.9613, 0.4062, 1.0, 0.375, 1.0, 0.375, 0.9613, 0.375, 0.9613, 0.375, 1.0, 0.3438, 1.0, 0.3438, 0.9613, 0.3438, 0.9613, 0.3438, 1.0, 0.3125, 1.0, 0.3125, 0.9613, 0.3125, 0.9613, 0.3125, 1.0, 0.2812, 1.0, 0.2812, 0.9613, 0.2812, 0.9613, 0.2812, 1.0, 0.25, 1.0, 0.25, 0.9613, 0.25, 0.9613, 0.25, 1.0, 0.2188, 1.0, 0.2188, 0.9613, 0.2188, 0.9613, 0.2188, 1.0, 0.1875, 1.0, 0.1875, 0.9613, 0.1875, 0.9613, 0.1875, 1.0, 0.1562, 1.0, 0.1562, 0.9613, 0.1562, 0.9613, 0.1562, 1.0, 0.125, 1.0, 0.125, 0.9613, 0.125, 0.9613, 0.125, 1.0, 0.09375, 1.0, 0.09375, 0.9613, 0.09375, 0.9613, 0.09375, 1.0, 0.0625, 1.0, 0.0625, 0.9613, 0.2968, 0.4854, 0.25, 0.49, 0.2032, 0.4854, 0.1582, 0.4717, 0.1167, 0.4496, 0.08029, 0.4197, 0.05045, 0.3833, 0.02827, 0.3418, 0.01461, 0.2968, 0.01, 0.25, 0.01461, 0.2032, 0.02827, 0.1582, 0.05045, 0.1167, 0.08029, 0.08029, 0.1167, 0.05045, 0.1582, 0.02827, 0.2032, 0.01461, 0.25, 0.01, 0.2968, 0.01461, 0.3418, 0.02827, 0.3833, 0.05045, 0.4197, 0.08029, 0.4496, 0.1167, 0.4717, 0.1582, 0.4854, 0.2032, 0.49, 0.25, 0.4854, 0.2968, 0.4717, 0.3418, 0.4496, 0.3833, 0.4197, 0.4197, 0.3833, 0.4496, 0.3418, 0.4717, 0.0625, 0.9613, 0.0625, 1.0, 0.03125, 1.0, 0.03125, 0.9613, 0.03125, 0.9613, 0.03125, 1.0, 0.0, 1.0, 0.0, 0.9613, 0.75, 0.49, 0.7968, 0.4854, 0.8418, 0.4717, 0.8833, 0.4496, 0.9197, 0.4197, 0.9496, 0.3833, 0.9717, 0.3418, 0.9854, 0.2968, 0.99, 0.25, 0.9854, 0.2032, 0.9717, 0.1582, 0.9496, 0.1167, 0.9197, 0.08029, 0.8833, 0.05045, 0.8418, 0.02827, 0.7968, 0.01461, 0.75, 0.01, 0.7032, 0.01461, 0.6582, 0.02827, 0.6167, 0.05045, 0.5803, 0.08029, 0.5504, 0.1167, 0.5283, 0.1582, 0.5146, 0.2032, 0.51, 0.25, 0.5146, 0.2968, 0.5283, 0.3418, 0.5504, 0.3833, 0.5803, 0.4197, 0.6167, 0.4496, 0.6582, 0.4717, 0.7032, 0.4854, 0.03125, 0.6118, 0.03125, 0.9613, 0.0, 0.9613, 0.0, 0.6118, 0.0625, 0.6118, 0.0625, 0.9613, 0.03125, 0.9613, 0.03125, 0.6118, 0.09375, 0.6118, 0.09375, 0.9613, 0.0625, 0.9613, 0.0625, 0.6118, 0.125, 0.6118, 0.125, 0.9613, 0.09375, 0.9613, 0.09375, 0.6118, 0.1562, 0.6118, 0.1562, 0.9613, 0.125, 0.9613, 0.125, 0.6118, 0.1875, 0.6118, 0.1875, 0.9613, 0.1562, 0.9613, 0.1562, 0.6118, 0.2188, 0.6118, 0.2188, 0.9613, 0.1875, 0.9613, 0.1875, 0.6118, 0.25, 0.6118, 0.25, 0.9613, 0.2188, 0.9613, 0.2188, 0.6118, 0.2812, 0.6118, 0.2812, 0.9613, 0.25, 0.9613, 0.25, 0.6118, 0.3125, 0.6118, 0.3125, 0.9613, 0.2812, 0.9613, 0.2812, 0.6118, 0.3438, 0.6118, 0.3438, 0.9613, 0.3125, 0.9613, 0.3125, 0.6118, 0.375, 0.6118, 0.375, 0.9613, 0.3438, 0.9613, 0.3438, 0.6118, 0.4062, 0.6118, 0.4062, 0.9613, 0.375, 0.9613, 0.375, 0.6118, 0.4375, 0.6118, 0.4375, 0.9613, 0.4062, 0.9613, 0.4062, 0.6118, 0.4688, 0.6118, 0.4687, 0.9613, 0.4375, 0.9613, 0.4375, 0.6118, 0.5, 0.6118, 0.5, 0.9613, 0.4687, 0.9613, 0.4688, 0.6118, 0.5312, 0.6118, 0.5312, 0.9613, 0.5, 0.9613, 0.5, 0.6118, 0.5625, 0.6118, 0.5625, 0.9613, 0.5312, 0.9613, 0.5312, 0.6118, 0.5938, 0.6118, 0.5938, 0.9613, 0.5625, 0.9613, 0.5625, 0.6118, 0.625, 0.6118, 0.625, 0.9613, 0.5938, 0.9613, 0.5938, 0.6118, 0.6562, 0.6118, 0.6562, 0.9613, 0.625, 0.9613, 0.625, 0.6118, 0.6875, 0.6118, 0.6875, 0.9613, 0.6562, 0.9613, 0.6562, 0.6118, 0.7188, 0.6118, 0.7187, 0.9613, 0.6875, 0.9613, 0.6875, 0.6118, 0.75, 0.6118, 0.75, 0.9613, 0.7187, 0.9613, 0.7188, 0.6118, 0.7812, 0.6118, 0.7812, 0.9613, 0.75, 0.9613, 0.75, 0.6118, 0.8125, 0.6118, 0.8125, 0.9613, 0.7812, 0.9613, 0.7812, 0.6118, 0.8438, 0.6118, 0.8438, 0.9613, 0.8125, 0.9613, 0.8125, 0.6118, 0.875, 0.6118, 0.875, 0.9613, 0.8438, 0.9613, 0.8438, 0.6118, 0.9062, 0.6118, 0.9062, 0.9613, 0.875, 0.9613, 0.875, 0.6118, 0.9375, 0.6118, 0.9375, 0.9613, 0.9062, 0.9613, 0.9062, 0.6118, 0.9688, 0.6118, 0.9688, 0.9613, 0.9375, 0.9613, 0.9375, 0.6118, 1.0, 0.6118, 1.0, 0.9613, 0.9688, 0.9613, 0.9688, 0.6118, 1.0, 0.5, 1.0, 0.6118, 0.9688, 0.6118, 0.9688, 0.5, 0.9688, 0.5, 0.9688, 0.6118, 0.9375, 0.6118, 0.9375, 0.5, 0.9375, 0.5, 0.9375, 0.6118, 0.9062, 0.6118, 0.9062, 0.5, 0.9062, 0.5, 0.9062, 0.6118, 0.875, 0.6118, 0.875, 0.5, 0.875, 0.5, 0.875, 0.6118, 0.8438, 0.6118, 0.8438, 0.5, 0.8438, 0.5, 0.8438, 0.6118, 0.8125, 0.6118, 0.8125, 0.5, 0.8125, 0.5, 0.8125, 0.6118, 0.7812, 0.6118, 0.7812, 0.5, 0.7812, 0.5, 0.7812, 0.6118, 0.75, 0.6118, 0.75, 0.5, 0.75, 0.5, 0.75, 0.6118, 0.7188, 0.6118, 0.7188, 0.5, 0.7188, 0.5, 0.7188, 0.6118, 0.6875, 0.6118, 0.6875, 0.5, 0.6875, 0.5, 0.6875, 0.6118, 0.6562, 0.6118, 0.6562, 0.5, 0.6562, 0.5, 0.6562, 0.6118, 0.625, 0.6118, 0.625, 0.5, 0.625, 0.5, 0.625, 0.6118, 0.5938, 0.6118, 0.5938, 0.5, 0.5938, 0.5, 0.5938, 0.6118, 0.5625, 0.6118, 0.5625, 0.5, 0.5625, 0.5, 0.5625, 0.6118, 0.5312, 0.6118, 0.5312, 0.5, 0.5312, 0.5, 0.5312, 0.6118, 0.5, 0.6118, 0.5, 0.5, 0.5, 0.5, 0.5, 0.6118, 0.4688, 0.6118, 0.4688, 0.5, 0.4688, 0.5, 0.4688, 0.6118, 0.4375, 0.6118, 0.4375, 0.5, 0.4375, 0.5, 0.4375, 0.6118, 0.4062, 0.6118, 0.4062, 0.5, 0.4062, 0.5, 0.4062, 0.6118, 0.375, 0.6118, 0.375, 0.5, 0.375, 0.5, 0.375, 0.6118, 0.3438, 0.6118, 0.3438, 0.5, 0.3438, 0.5, 0.3438, 0.6118, 0.3125, 0.6118, 0.3125, 0.5, 0.3125, 0.5, 0.3125, 0.6118, 0.2812, 0.6118, 0.2812, 0.5, 0.2812, 0.5, 0.2812, 0.6118, 0.25, 0.6118, 0.25, 0.5, 0.25, 0.5, 0.25, 0.6118, 0.2188, 0.6118, 0.2188, 0.5, 0.2188, 0.5, 0.2188, 0.6118, 0.1875, 0.6118, 0.1875, 0.5, 0.1875, 0.5, 0.1875, 0.6118, 0.1562, 0.6118, 0.1562, 0.5, 0.1562, 0.5, 0.1562, 0.6118, 0.125, 0.6118, 0.125, 0.5, 0.125, 0.5, 0.125, 0.6118, 0.09375, 0.6118, 0.09375, 0.5, 0.09375, 0.5, 0.09375, 0.6118, 0.0625, 0.6118, 0.0625, 0.5, 0.0625, 0.5, 0.0625, 0.6118, 0.03125, 0.6118, 0.03125, 0.5, 0.03125, 0.5, 0.03125, 0.6118, 0.0, 0.6118, 0.0, 0.5])
me_cylinder_002.materials.append(mat_material_002)
me_cylinder_002.use_remesh_fix_poles = True
me_cylinder_002.use_remesh_preserve_attributes = False
me_cylinder_002.use_mirror_vertex_groups = False
me_cylinder_002.update()

# ---- objects
ob_cube = bpy.data.objects.new('Cube', me_cube)
ob_light = bpy.data.objects.new('Light', light_light)
ob_camera = bpy.data.objects.new('Camera', cam_camera)
ob_cube_001 = bpy.data.objects.new('Cube.001', me_cube_001)
ob_cylinder = bpy.data.objects.new('Cylinder', me_cylinder)
ob_cylinder_001 = bpy.data.objects.new('Cylinder.001', me_cylinder_001)
ob_cylinder_002 = bpy.data.objects.new('Cylinder.002', me_cylinder_002)

# ---- transforms, parenting, visibility, modifiers, constraints
ob_cube.location = (0.0, 0.0, 0.0)
ob_cube.scale = (1.937, 1.181, 1.263)
ob_cube.lock_rotations_4d = False
ob_cube.empty_display_type = 'ARROWS'
ob_cube.lineart.crease_threshold = 0.0
ob_light.location = (-3.742, -5.704, 2.655)
ob_light.rotation_euler = (0.6503, 0.05522, 1.866)
ob_light.lock_rotations_4d = False
ob_light.empty_display_type = 'ARROWS'
ob_light.color = (0.0, 0.0, 0.0, 0.0)
ob_light.lineart.crease_threshold = 0.0
ob_camera.location = (7.359, -6.926, 4.958)
ob_camera.rotation_euler = (1.109, 0.0, 0.8149)
ob_camera.lock_rotations_4d = False
ob_camera.empty_display_type = 'ARROWS'
ob_camera.color = (0.0, 0.0, 0.0, 0.0)
ob_camera.display_type = 'WIRE'
ob_camera.lineart.crease_threshold = 0.0
ob_cube_001.location = (0.0, -1.34, 0.0)
ob_cube_001.scale = (1.937, 0.1551, 1.263)
ob_cube_001.lock_rotations_4d = False
ob_cube_001.empty_display_type = 'ARROWS'
ob_cube_001.lineart.crease_threshold = 0.0
ob_cylinder.location = (2.048, -1.545, 0.7515)
ob_cylinder.rotation_euler = (1.571, -0.0, 0.0)
ob_cylinder.scale = (0.3064, 0.3064, 0.09004)
ob_cylinder.lineart.crease_threshold = 0.0
ob_cylinder_001.location = (2.048, -1.545, 0.03895)
ob_cylinder_001.rotation_euler = (1.571, -0.0, 0.0)
ob_cylinder_001.scale = (0.3064, 0.3064, 0.09004)
ob_cylinder_001.lineart.crease_threshold = 0.0
ob_cylinder_002.location = (2.048, -1.545, -0.7024)
ob_cylinder_002.rotation_euler = (1.571, -0.0, 0.0)
ob_cylinder_002.scale = (0.3064, 0.3064, 0.09004)
ob_cylinder_002.lineart.crease_threshold = 0.0

# ---- collection membership
col_collection.objects.link(ob_cube)
col_collection.objects.link(ob_light)
col_collection.objects.link(ob_camera)
col_collection.objects.link(ob_cube_001)
col_collection.objects.link(ob_cylinder)
col_collection.objects.link(ob_cylinder_001)
col_collection.objects.link(ob_cylinder_002)

# ---- scene / render settings (as saved in the file)
scene.camera = ob_camera
scene.frame_start = 1; scene.frame_end = 250; scene.frame_set(0)
scene.render.engine = 'BLENDER_EEVEE_NEXT'
scene.cycles.use_denoising = False
scene.cycles.samples = 128
scene.cycles.sampling_pattern = 'TABULATED_SOBOL'
scene.cycles.use_adaptive_sampling = False
scene.cycles.use_light_tree = False
scene.view_settings.view_transform = 'Filmic'
bpy.context.view_layer.update()
